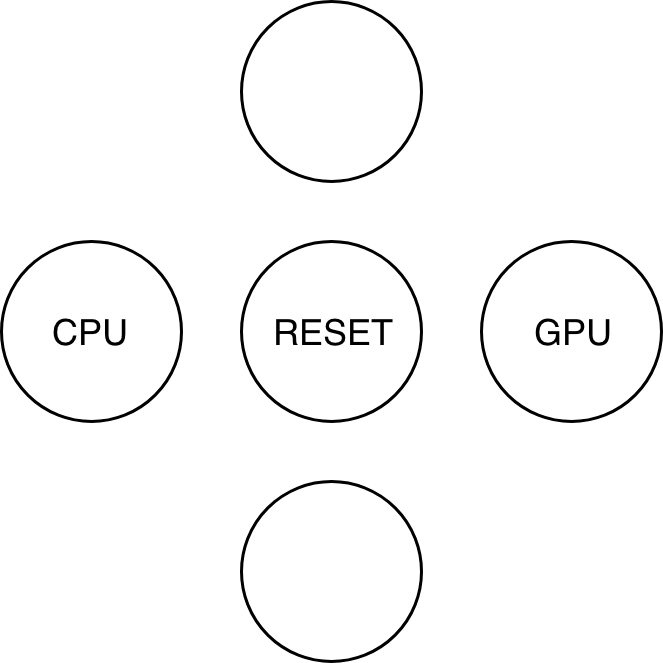

The diagram above was exported from draw.io. Its source (the exported page's mxGraphModel, read from the mxfile embedded in the PNG):
<mxGraphModel dx="738" dy="505" grid="1" gridSize="10" guides="1" tooltips="1" connect="1" arrows="1" fold="1" page="1" pageScale="1" pageWidth="827" pageHeight="1169" math="0" shadow="0">
  <root>
    <mxCell id="0" />
    <mxCell id="1" parent="0" />
    <mxCell id="UIJVLJ38rczVvMChxdMU-1" value="CPU" style="ellipse;whiteSpace=wrap;html=1;aspect=fixed;" vertex="1" parent="1">
      <mxGeometry x="230" y="210" width="60" height="60" as="geometry" />
    </mxCell>
    <mxCell id="UIJVLJ38rczVvMChxdMU-2" value="" style="ellipse;whiteSpace=wrap;html=1;aspect=fixed;" vertex="1" parent="1">
      <mxGeometry x="310" y="130" width="60" height="60" as="geometry" />
    </mxCell>
    <mxCell id="UIJVLJ38rczVvMChxdMU-3" value="RESET" style="ellipse;whiteSpace=wrap;html=1;aspect=fixed;" vertex="1" parent="1">
      <mxGeometry x="310" y="210" width="60" height="60" as="geometry" />
    </mxCell>
    <mxCell id="UIJVLJ38rczVvMChxdMU-4" value="" style="ellipse;whiteSpace=wrap;html=1;aspect=fixed;" vertex="1" parent="1">
      <mxGeometry x="310" y="290" width="60" height="60" as="geometry" />
    </mxCell>
    <mxCell id="UIJVLJ38rczVvMChxdMU-5" value="GPU" style="ellipse;whiteSpace=wrap;html=1;aspect=fixed;" vertex="1" parent="1">
      <mxGeometry x="390" y="210" width="60" height="60" as="geometry" />
    </mxCell>
  </root>
</mxGraphModel>